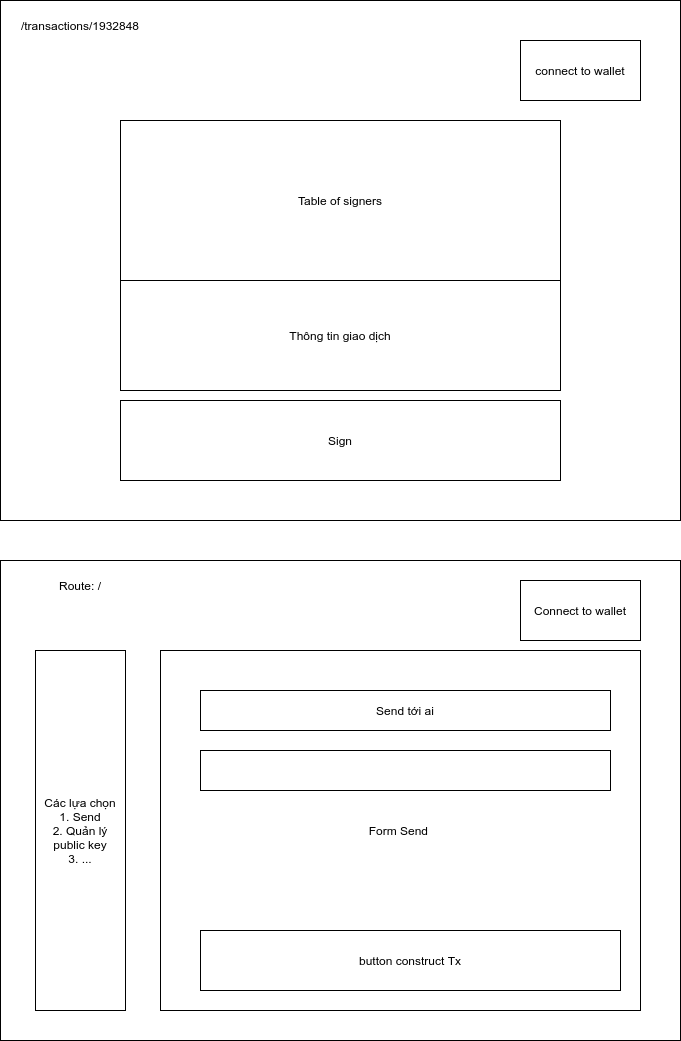

The diagram above was exported from draw.io. Its source (the exported page's mxGraphModel, read from the mxfile embedded in the PNG):
<mxGraphModel dx="1662" dy="818" grid="1" gridSize="10" guides="1" tooltips="1" connect="1" arrows="1" fold="1" page="1" pageScale="1" pageWidth="827" pageHeight="1169" math="0" shadow="0">
  <root>
    <mxCell id="0" />
    <mxCell id="1" parent="0" />
    <mxCell id="fKOW4ZbMBuGKAC1AKaGA-1" value="" style="rounded=0;whiteSpace=wrap;html=1;" vertex="1" parent="1">
      <mxGeometry x="80" y="40" width="680" height="520" as="geometry" />
    </mxCell>
    <mxCell id="fKOW4ZbMBuGKAC1AKaGA-2" value="/transactions/1932848" style="text;html=1;strokeColor=none;fillColor=none;align=center;verticalAlign=middle;whiteSpace=wrap;rounded=0;" vertex="1" parent="1">
      <mxGeometry x="80" y="40" width="160" height="50" as="geometry" />
    </mxCell>
    <mxCell id="fKOW4ZbMBuGKAC1AKaGA-3" value="Table of signers" style="rounded=0;whiteSpace=wrap;html=1;" vertex="1" parent="1">
      <mxGeometry x="200" y="160" width="440" height="160" as="geometry" />
    </mxCell>
    <mxCell id="fKOW4ZbMBuGKAC1AKaGA-4" value="connect to wallet" style="rounded=0;whiteSpace=wrap;html=1;" vertex="1" parent="1">
      <mxGeometry x="600" y="80" width="120" height="60" as="geometry" />
    </mxCell>
    <mxCell id="fKOW4ZbMBuGKAC1AKaGA-5" value="Sign" style="rounded=0;whiteSpace=wrap;html=1;" vertex="1" parent="1">
      <mxGeometry x="200" y="440" width="440" height="80" as="geometry" />
    </mxCell>
    <mxCell id="fKOW4ZbMBuGKAC1AKaGA-7" value="Thông tin giao dịch" style="rounded=0;whiteSpace=wrap;html=1;" vertex="1" parent="1">
      <mxGeometry x="200" y="320" width="440" height="110" as="geometry" />
    </mxCell>
    <mxCell id="fKOW4ZbMBuGKAC1AKaGA-8" value="" style="rounded=0;whiteSpace=wrap;html=1;" vertex="1" parent="1">
      <mxGeometry x="80" y="600" width="680" height="480" as="geometry" />
    </mxCell>
    <mxCell id="fKOW4ZbMBuGKAC1AKaGA-9" value="Route: /" style="text;html=1;strokeColor=none;fillColor=none;align=center;verticalAlign=middle;whiteSpace=wrap;rounded=0;" vertex="1" parent="1">
      <mxGeometry x="80" y="600" width="160" height="50" as="geometry" />
    </mxCell>
    <mxCell id="fKOW4ZbMBuGKAC1AKaGA-10" value="Connect to wallet" style="rounded=0;whiteSpace=wrap;html=1;" vertex="1" parent="1">
      <mxGeometry x="600" y="620" width="120" height="60" as="geometry" />
    </mxCell>
    <mxCell id="fKOW4ZbMBuGKAC1AKaGA-11" value="Form Send&amp;nbsp;" style="rounded=0;whiteSpace=wrap;html=1;" vertex="1" parent="1">
      <mxGeometry x="240" y="690" width="480" height="360" as="geometry" />
    </mxCell>
    <mxCell id="fKOW4ZbMBuGKAC1AKaGA-12" value="Các lựa chọn&lt;br&gt;1. Send&lt;br&gt;2. Quản lý public key&lt;br&gt;3. ..." style="rounded=0;whiteSpace=wrap;html=1;" vertex="1" parent="1">
      <mxGeometry x="115" y="690" width="90" height="360" as="geometry" />
    </mxCell>
    <mxCell id="fKOW4ZbMBuGKAC1AKaGA-13" value="Send tới ai" style="rounded=0;whiteSpace=wrap;html=1;" vertex="1" parent="1">
      <mxGeometry x="280" y="730" width="410" height="40" as="geometry" />
    </mxCell>
    <mxCell id="fKOW4ZbMBuGKAC1AKaGA-14" value="" style="rounded=0;whiteSpace=wrap;html=1;" vertex="1" parent="1">
      <mxGeometry x="280" y="790" width="410" height="40" as="geometry" />
    </mxCell>
    <mxCell id="fKOW4ZbMBuGKAC1AKaGA-15" value="button construct Tx" style="rounded=0;whiteSpace=wrap;html=1;" vertex="1" parent="1">
      <mxGeometry x="280" y="970" width="420" height="60" as="geometry" />
    </mxCell>
  </root>
</mxGraphModel>